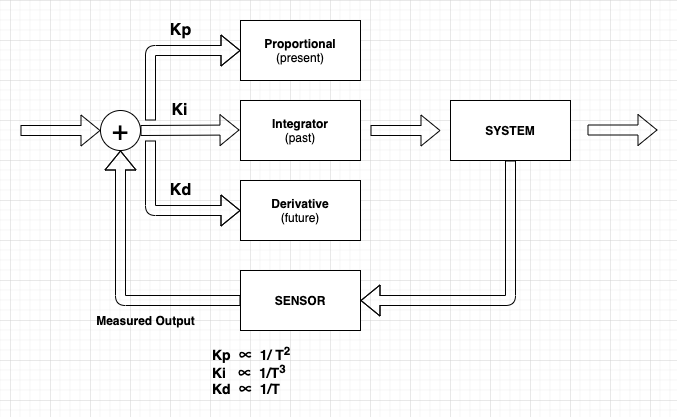

The diagram above was exported from draw.io. Its source (the exported page's mxGraphModel, read from the mxfile embedded in the PNG):
<mxGraphModel dx="914" dy="725" grid="1" gridSize="10" guides="1" tooltips="1" connect="1" arrows="1" fold="1" page="1" pageScale="1" pageWidth="827" pageHeight="1169" math="0" shadow="0">
  <root>
    <mxCell id="0" />
    <mxCell id="1" parent="0" />
    <mxCell id="2" value="&lt;b&gt;Proportional&lt;/b&gt;&lt;br&gt;(present)" style="rounded=0;whiteSpace=wrap;html=1;" vertex="1" parent="1">
      <mxGeometry x="260" y="1800" width="120" height="60" as="geometry" />
    </mxCell>
    <mxCell id="3" value="&lt;b&gt;Integrator&lt;/b&gt;&lt;br&gt;(past)" style="rounded=0;whiteSpace=wrap;html=1;" vertex="1" parent="1">
      <mxGeometry x="260" y="1880" width="120" height="60" as="geometry" />
    </mxCell>
    <mxCell id="4" value="&lt;b&gt;Derivative&lt;/b&gt;&lt;br&gt;(future)" style="rounded=0;whiteSpace=wrap;html=1;" vertex="1" parent="1">
      <mxGeometry x="260" y="1960" width="120" height="60" as="geometry" />
    </mxCell>
    <mxCell id="5" value="&lt;b&gt;SYSTEM&lt;/b&gt;" style="rounded=0;whiteSpace=wrap;html=1;" vertex="1" parent="1">
      <mxGeometry x="470" y="1880" width="120" height="60" as="geometry" />
    </mxCell>
    <mxCell id="6" value="&lt;b&gt;SENSOR&lt;/b&gt;" style="rounded=0;whiteSpace=wrap;html=1;" vertex="1" parent="1">
      <mxGeometry x="260" y="2050" width="120" height="60" as="geometry" />
    </mxCell>
    <mxCell id="7" value="" style="shape=flexArrow;endArrow=classic;html=1;entryX=0;entryY=0.5;entryDx=0;entryDy=0;" edge="1" target="2" parent="1">
      <mxGeometry width="50" height="50" relative="1" as="geometry">
        <mxPoint x="170" y="1900" as="sourcePoint" />
        <mxPoint x="340" y="1790" as="targetPoint" />
        <Array as="points">
          <mxPoint x="170" y="1830" />
        </Array>
      </mxGeometry>
    </mxCell>
    <mxCell id="8" value="" style="shape=flexArrow;endArrow=classic;html=1;entryX=0;entryY=0.5;entryDx=0;entryDy=0;" edge="1" target="4" parent="1">
      <mxGeometry width="50" height="50" relative="1" as="geometry">
        <mxPoint x="170" y="1920" as="sourcePoint" />
        <mxPoint x="340" y="1790" as="targetPoint" />
        <Array as="points">
          <mxPoint x="170" y="1990" />
        </Array>
      </mxGeometry>
    </mxCell>
    <mxCell id="9" value="&lt;font style=&quot;font-size: 28px&quot;&gt;+&lt;/font&gt;" style="ellipse;whiteSpace=wrap;html=1;aspect=fixed;" vertex="1" parent="1">
      <mxGeometry x="120" y="1890" width="40" height="40" as="geometry" />
    </mxCell>
    <mxCell id="10" value="" style="shape=flexArrow;endArrow=classic;html=1;" edge="1" parent="1">
      <mxGeometry width="50" height="50" relative="1" as="geometry">
        <mxPoint x="40" y="1910" as="sourcePoint" />
        <mxPoint x="120" y="1910" as="targetPoint" />
      </mxGeometry>
    </mxCell>
    <mxCell id="11" value="&lt;font style=&quot;font-size: 16px&quot;&gt;Kp&lt;/font&gt;" style="text;html=1;align=center;verticalAlign=middle;resizable=0;points=[];autosize=1;fontStyle=1" vertex="1" parent="1">
      <mxGeometry x="180" y="1800" width="40" height="20" as="geometry" />
    </mxCell>
    <mxCell id="12" value="" style="shape=flexArrow;endArrow=classic;html=1;" edge="1" source="9" parent="1">
      <mxGeometry width="50" height="50" relative="1" as="geometry">
        <mxPoint x="179" y="1909.5" as="sourcePoint" />
        <mxPoint x="259" y="1909.5" as="targetPoint" />
      </mxGeometry>
    </mxCell>
    <mxCell id="13" value="&lt;font style=&quot;font-size: 16px&quot;&gt;Ki&lt;/font&gt;" style="text;html=1;align=center;verticalAlign=middle;resizable=0;points=[];autosize=1;fontStyle=1" vertex="1" parent="1">
      <mxGeometry x="184" y="1880" width="30" height="20" as="geometry" />
    </mxCell>
    <mxCell id="14" value="&lt;font style=&quot;font-size: 16px&quot;&gt;Kd&lt;/font&gt;" style="text;html=1;align=center;verticalAlign=middle;resizable=0;points=[];autosize=1;fontStyle=1" vertex="1" parent="1">
      <mxGeometry x="180" y="1960" width="40" height="20" as="geometry" />
    </mxCell>
    <mxCell id="15" value="" style="shape=flexArrow;endArrow=classic;html=1;" edge="1" parent="1">
      <mxGeometry width="50" height="50" relative="1" as="geometry">
        <mxPoint x="390" y="1910" as="sourcePoint" />
        <mxPoint x="460" y="1910" as="targetPoint" />
      </mxGeometry>
    </mxCell>
    <mxCell id="16" value="" style="shape=flexArrow;endArrow=classic;html=1;entryX=1;entryY=0.5;entryDx=0;entryDy=0;exitX=0.5;exitY=1;exitDx=0;exitDy=0;" edge="1" source="5" target="6" parent="1">
      <mxGeometry width="50" height="50" relative="1" as="geometry">
        <mxPoint x="630" y="2080" as="sourcePoint" />
        <mxPoint x="340" y="1780" as="targetPoint" />
        <Array as="points">
          <mxPoint x="530" y="2080" />
        </Array>
      </mxGeometry>
    </mxCell>
    <mxCell id="17" value="" style="shape=flexArrow;endArrow=classic;html=1;" edge="1" parent="1">
      <mxGeometry width="50" height="50" relative="1" as="geometry">
        <mxPoint x="607" y="1909.5" as="sourcePoint" />
        <mxPoint x="677" y="1909.5" as="targetPoint" />
      </mxGeometry>
    </mxCell>
    <mxCell id="18" value="" style="shape=flexArrow;endArrow=classic;html=1;exitX=0;exitY=0.5;exitDx=0;exitDy=0;entryX=0.5;entryY=1;entryDx=0;entryDy=0;" edge="1" source="6" target="9" parent="1">
      <mxGeometry width="50" height="50" relative="1" as="geometry">
        <mxPoint x="290" y="1830" as="sourcePoint" />
        <mxPoint x="40" y="2080" as="targetPoint" />
        <Array as="points">
          <mxPoint x="140" y="2080" />
        </Array>
      </mxGeometry>
    </mxCell>
    <mxCell id="19" value="&lt;b&gt;&lt;font style=&quot;font-size: 12px&quot;&gt;Measured Output&lt;/font&gt;&lt;/b&gt;" style="text;html=1;align=center;verticalAlign=middle;resizable=0;points=[];autosize=1;" vertex="1" parent="1">
      <mxGeometry x="109.5" y="2090" width="110" height="20" as="geometry" />
    </mxCell>
    <mxCell id="20" value="&lt;b style=&quot;font-size: 14px&quot;&gt;Kp&amp;nbsp; ∝&amp;nbsp; 1/ T&lt;sup&gt;2&lt;/sup&gt;&amp;nbsp;&lt;br&gt;Ki&amp;nbsp; &amp;nbsp;∝&amp;nbsp; 1/T&lt;sup&gt;3 &lt;/sup&gt;&lt;br&gt;Kd&amp;nbsp; ∝&amp;nbsp; 1/T&lt;/b&gt;" style="text;html=1;strokeColor=none;fillColor=none;align=left;verticalAlign=middle;whiteSpace=wrap;rounded=0;" vertex="1" parent="1">
      <mxGeometry x="230" y="2140" width="130" height="20" as="geometry" />
    </mxCell>
  </root>
</mxGraphModel>